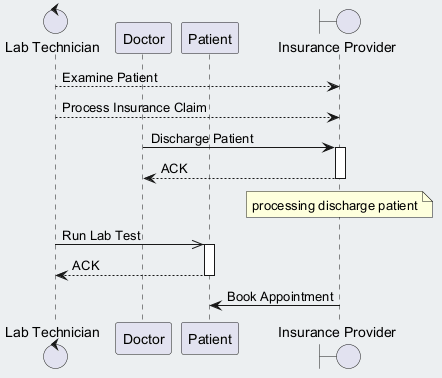

The diagram above was rendered by PlantUML. Its source (embedded in the PNG):
@startuml
skinparam backgroundColor #ECEFF1
skinparam classBackgroundColor #FFFFFF
skinparam classBorderColor #455A64
control "Lab Technician" as LT
participant "Doctor" as D
participant "Patient" as P
boundary "Insurance Provider" as IP
LT --> IP : Examine Patient
LT --> IP : Process Insurance Claim
D -> IP : Discharge Patient
activate IP
IP --> D : ACK
deactivate IP
note over IP : processing discharge patient
LT ->> P : Run Lab Test
activate P
P --> LT : ACK
deactivate P
IP -> P : Book Appointment
@enduml